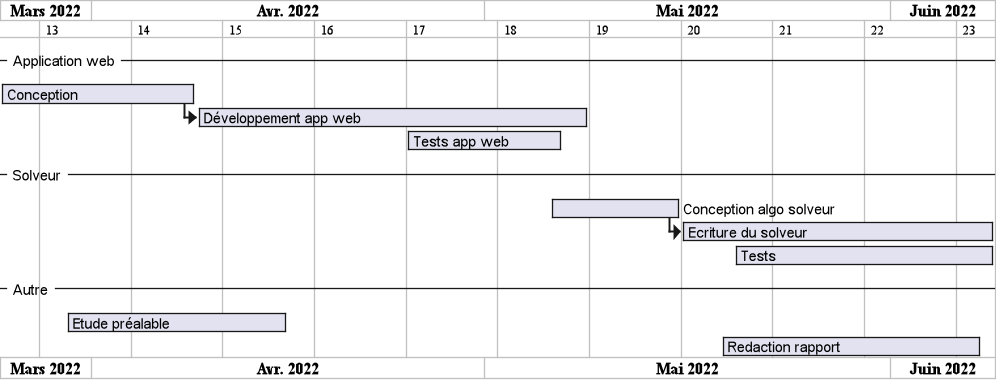

The diagram above was rendered by PlantUML. Its source (embedded in the PNG):
@startuml
Language fr

printscale weekly zoom 2.5

-- Application web --

[Conception] as [web1] lasts 15 days
[Développement app web] as [web2] lasts 30 days
[Tests app web] as [web3] lasts 0 days

-- Solveur --

[Conception algo solveur] as [c1] lasts 10 days
[Ecriture du solveur] as [c2] lasts 0 days
[Tests] as [c3] lasts 0 days

-- Autre --

[Etude préalable] as [a2] lasts 20 days
[Redaction rapport] as [a1] lasts 20 days

Project starts the 25th of march 2022
[web1] starts at 2022-03-25

[web1] -> [web2]
[web3] starts at 2022-04-25
[web3] ends 2022-05-06

[c1] starts at 2022-05-06
[c1] -> [c2]
[c2] ends 2022-06-8
[c3] starts 2022-05-20
[c3] ends 2022-06-8

[a2] starts 2022-03-30
[a2] ends 2022-04-15

[a1] ends 2022-06-07

@enduml